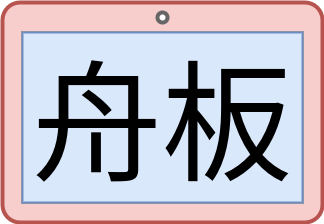

The diagram above was exported from draw.io. Its source (the exported page's mxGraphModel, read from the mxfile embedded in the PNG):
<mxGraphModel dx="1006" dy="596" grid="1" gridSize="10" guides="1" tooltips="1" connect="1" arrows="1" fold="1" page="1" pageScale="1" pageWidth="827" pageHeight="1169" math="0" shadow="0">
  <root>
    <mxCell id="0" />
    <mxCell id="1" parent="0" />
    <mxCell id="6" value="" style="rounded=1;whiteSpace=wrap;html=1;arcSize=8;strokeWidth=4;strokeColor=#b85450;fillColor=#f8cecc;" parent="1" vertex="1">
      <mxGeometry x="2" y="2" width="320" height="220" as="geometry" />
    </mxCell>
    <mxCell id="7" value="" style="ellipse;whiteSpace=wrap;html=1;aspect=fixed;strokeColor=#666666;strokeWidth=4;" parent="1" vertex="1">
      <mxGeometry x="157" y="12" width="10" height="10" as="geometry" />
    </mxCell>
    <mxCell id="9" value="" style="rounded=0;whiteSpace=wrap;html=1;strokeColor=#666666;strokeWidth=2;" parent="1" vertex="1">
      <mxGeometry x="22" y="32" width="280" height="170" as="geometry" />
    </mxCell>
    <mxCell id="10" value="&lt;font face=&quot;Verdana&quot; style=&quot;font-size: 130px;&quot;&gt;舟板&lt;/font&gt;" style="text;html=1;strokeColor=#6c8ebf;fillColor=#dae8fc;align=center;verticalAlign=middle;whiteSpace=wrap;rounded=0;strokeWidth=2;" parent="1" vertex="1">
      <mxGeometry x="22" y="32" width="280" height="170" as="geometry" />
    </mxCell>
  </root>
</mxGraphModel>